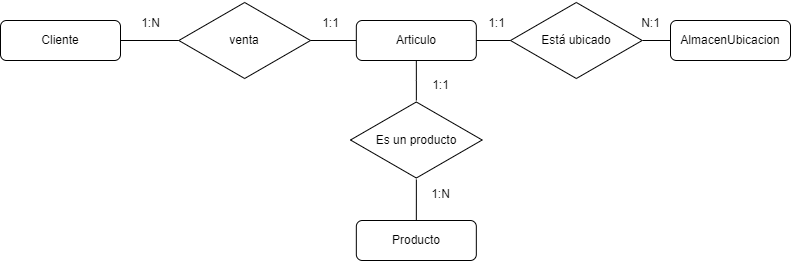

The diagram above was exported from draw.io. Its source (the exported page's mxGraphModel, read from the mxfile embedded in the PNG):
<mxGraphModel dx="1185" dy="642" grid="1" gridSize="10" guides="1" tooltips="1" connect="1" arrows="1" fold="1" page="1" pageScale="1" pageWidth="1100" pageHeight="850" math="0" shadow="0" extFonts="Permanent Marker^https://fonts.googleapis.com/css?family=Permanent+Marker">
  <root>
    <mxCell id="0" />
    <mxCell id="1" parent="0" />
    <mxCell id="mWctfYkwb3cpsxgle838-11" style="edgeStyle=orthogonalEdgeStyle;rounded=0;orthogonalLoop=1;jettySize=auto;html=1;exitX=0;exitY=0.5;exitDx=0;exitDy=0;entryX=0.97;entryY=0.5;entryDx=0;entryDy=0;entryPerimeter=0;endArrow=none;endFill=0;" edge="1" parent="1" source="mWctfYkwb3cpsxgle838-2" target="mWctfYkwb3cpsxgle838-8">
      <mxGeometry relative="1" as="geometry" />
    </mxCell>
    <mxCell id="mWctfYkwb3cpsxgle838-2" value="Articulo" style="rounded=1;whiteSpace=wrap;html=1;" vertex="1" parent="1">
      <mxGeometry x="385.83000000000004" y="90" width="120" height="40" as="geometry" />
    </mxCell>
    <mxCell id="mWctfYkwb3cpsxgle838-3" value="Producto" style="rounded=1;whiteSpace=wrap;html=1;" vertex="1" parent="1">
      <mxGeometry x="385.83000000000004" y="290" width="120" height="40" as="geometry" />
    </mxCell>
    <mxCell id="mWctfYkwb3cpsxgle838-4" value="Cliente" style="rounded=1;whiteSpace=wrap;html=1;" vertex="1" parent="1">
      <mxGeometry x="30" y="90" width="120" height="40" as="geometry" />
    </mxCell>
    <mxCell id="mWctfYkwb3cpsxgle838-6" value="AlmacenUbicacion" style="rounded=1;whiteSpace=wrap;html=1;" vertex="1" parent="1">
      <mxGeometry x="700" y="90" width="120" height="40" as="geometry" />
    </mxCell>
    <mxCell id="mWctfYkwb3cpsxgle838-12" style="edgeStyle=orthogonalEdgeStyle;rounded=0;orthogonalLoop=1;jettySize=auto;html=1;entryX=0.5;entryY=1;entryDx=0;entryDy=0;endArrow=none;endFill=0;" edge="1" parent="1" source="mWctfYkwb3cpsxgle838-7" target="mWctfYkwb3cpsxgle838-2">
      <mxGeometry relative="1" as="geometry" />
    </mxCell>
    <mxCell id="mWctfYkwb3cpsxgle838-13" style="edgeStyle=orthogonalEdgeStyle;rounded=0;orthogonalLoop=1;jettySize=auto;html=1;entryX=0.5;entryY=0;entryDx=0;entryDy=0;endArrow=none;endFill=0;" edge="1" parent="1" source="mWctfYkwb3cpsxgle838-7" target="mWctfYkwb3cpsxgle838-3">
      <mxGeometry relative="1" as="geometry" />
    </mxCell>
    <mxCell id="mWctfYkwb3cpsxgle838-7" value="Es un producto" style="html=1;whiteSpace=wrap;aspect=fixed;shape=isoRectangle;" vertex="1" parent="1">
      <mxGeometry x="380.00000000000006" y="170" width="131.67" height="79" as="geometry" />
    </mxCell>
    <mxCell id="mWctfYkwb3cpsxgle838-9" style="edgeStyle=orthogonalEdgeStyle;rounded=0;orthogonalLoop=1;jettySize=auto;html=1;entryX=1;entryY=0.5;entryDx=0;entryDy=0;endArrow=none;endFill=0;" edge="1" parent="1" source="mWctfYkwb3cpsxgle838-8" target="mWctfYkwb3cpsxgle838-4">
      <mxGeometry relative="1" as="geometry" />
    </mxCell>
    <mxCell id="mWctfYkwb3cpsxgle838-8" value="venta" style="html=1;whiteSpace=wrap;aspect=fixed;shape=isoRectangle;" vertex="1" parent="1">
      <mxGeometry x="208.33" y="70.5" width="131.67" height="79" as="geometry" />
    </mxCell>
    <mxCell id="mWctfYkwb3cpsxgle838-15" style="edgeStyle=orthogonalEdgeStyle;rounded=0;orthogonalLoop=1;jettySize=auto;html=1;entryX=1;entryY=0.5;entryDx=0;entryDy=0;endArrow=none;endFill=0;exitX=0.008;exitY=0.5;exitDx=0;exitDy=0;exitPerimeter=0;" edge="1" parent="1" source="mWctfYkwb3cpsxgle838-14" target="mWctfYkwb3cpsxgle838-2">
      <mxGeometry relative="1" as="geometry">
        <mxPoint x="536.67" y="110.0344827586207" as="sourcePoint" />
      </mxGeometry>
    </mxCell>
    <mxCell id="mWctfYkwb3cpsxgle838-16" style="edgeStyle=orthogonalEdgeStyle;rounded=0;orthogonalLoop=1;jettySize=auto;html=1;entryX=0;entryY=0.5;entryDx=0;entryDy=0;endArrow=none;endFill=0;" edge="1" parent="1" source="mWctfYkwb3cpsxgle838-14" target="mWctfYkwb3cpsxgle838-6">
      <mxGeometry relative="1" as="geometry" />
    </mxCell>
    <mxCell id="mWctfYkwb3cpsxgle838-14" value="Está ubicado" style="html=1;whiteSpace=wrap;aspect=fixed;shape=isoRectangle;" vertex="1" parent="1">
      <mxGeometry x="540" y="70.5" width="131.67" height="79" as="geometry" />
    </mxCell>
    <mxCell id="mWctfYkwb3cpsxgle838-17" value="1:1" style="text;html=1;align=center;verticalAlign=middle;resizable=0;points=[];autosize=1;strokeColor=none;fillColor=none;" vertex="1" parent="1">
      <mxGeometry x="340" y="78" width="40" height="30" as="geometry" />
    </mxCell>
    <mxCell id="mWctfYkwb3cpsxgle838-18" value="1:N" style="text;html=1;align=center;verticalAlign=middle;resizable=0;points=[];autosize=1;strokeColor=none;fillColor=none;" vertex="1" parent="1">
      <mxGeometry x="160" y="78" width="40" height="30" as="geometry" />
    </mxCell>
    <mxCell id="mWctfYkwb3cpsxgle838-19" value="1:1" style="text;html=1;align=center;verticalAlign=middle;resizable=0;points=[];autosize=1;strokeColor=none;fillColor=none;" vertex="1" parent="1">
      <mxGeometry x="450" y="140" width="40" height="30" as="geometry" />
    </mxCell>
    <mxCell id="mWctfYkwb3cpsxgle838-20" value="1:N" style="text;html=1;align=center;verticalAlign=middle;resizable=0;points=[];autosize=1;strokeColor=none;fillColor=none;" vertex="1" parent="1">
      <mxGeometry x="449.99999999999994" y="249" width="40" height="30" as="geometry" />
    </mxCell>
    <mxCell id="mWctfYkwb3cpsxgle838-21" value="1:1" style="text;html=1;align=center;verticalAlign=middle;resizable=0;points=[];autosize=1;strokeColor=none;fillColor=none;" vertex="1" parent="1">
      <mxGeometry x="505.83000000000004" y="78" width="40" height="30" as="geometry" />
    </mxCell>
    <mxCell id="mWctfYkwb3cpsxgle838-22" value="N:1" style="text;html=1;align=center;verticalAlign=middle;resizable=0;points=[];autosize=1;strokeColor=none;fillColor=none;" vertex="1" parent="1">
      <mxGeometry x="660" y="78" width="40" height="30" as="geometry" />
    </mxCell>
  </root>
</mxGraphModel>